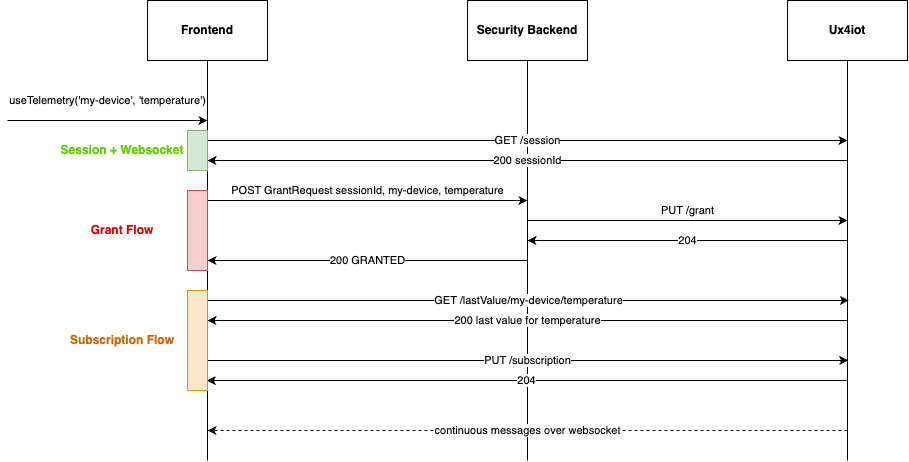

The diagram above was exported from draw.io. Its source (the exported page's mxGraphModel, read from the mxfile embedded in the PNG):
<mxGraphModel dx="2422" dy="820" grid="1" gridSize="10" guides="1" tooltips="1" connect="1" arrows="1" fold="1" page="1" pageScale="1" pageWidth="827" pageHeight="1169" math="0" shadow="0">
  <root>
    <mxCell id="0" />
    <mxCell id="1" parent="0" />
    <mxCell id="DyeBFP_Tukiawly4JJN4-1" value="" style="endArrow=none;html=1;rounded=0;" edge="1" parent="1">
      <mxGeometry width="50" height="50" relative="1" as="geometry">
        <mxPoint x="200" y="520" as="sourcePoint" />
        <mxPoint x="200" y="120" as="targetPoint" />
      </mxGeometry>
    </mxCell>
    <mxCell id="DyeBFP_Tukiawly4JJN4-2" value="" style="endArrow=none;html=1;rounded=0;" edge="1" parent="1">
      <mxGeometry width="50" height="50" relative="1" as="geometry">
        <mxPoint x="520" y="520" as="sourcePoint" />
        <mxPoint x="520" y="120" as="targetPoint" />
      </mxGeometry>
    </mxCell>
    <mxCell id="DyeBFP_Tukiawly4JJN4-3" value="" style="endArrow=none;html=1;rounded=0;" edge="1" parent="1">
      <mxGeometry width="50" height="50" relative="1" as="geometry">
        <mxPoint x="840" y="520" as="sourcePoint" />
        <mxPoint x="840" y="120" as="targetPoint" />
      </mxGeometry>
    </mxCell>
    <mxCell id="DyeBFP_Tukiawly4JJN4-4" value="Frontend" style="rounded=0;whiteSpace=wrap;html=1;fontStyle=1" vertex="1" parent="1">
      <mxGeometry x="140" y="60" width="120" height="60" as="geometry" />
    </mxCell>
    <mxCell id="DyeBFP_Tukiawly4JJN4-5" value="Security Backend" style="rounded=0;whiteSpace=wrap;html=1;fontStyle=1" vertex="1" parent="1">
      <mxGeometry x="460" y="60" width="120" height="60" as="geometry" />
    </mxCell>
    <mxCell id="DyeBFP_Tukiawly4JJN4-6" value="Ux4iot" style="rounded=0;whiteSpace=wrap;html=1;fontStyle=1" vertex="1" parent="1">
      <mxGeometry x="780" y="60" width="120" height="60" as="geometry" />
    </mxCell>
    <mxCell id="DyeBFP_Tukiawly4JJN4-10" value="GET /session" style="endArrow=classic;html=1;rounded=0;" edge="1" parent="1">
      <mxGeometry width="50" height="50" relative="1" as="geometry">
        <mxPoint x="200" y="200" as="sourcePoint" />
        <mxPoint x="840" y="200" as="targetPoint" />
        <mxPoint as="offset" />
      </mxGeometry>
    </mxCell>
    <mxCell id="DyeBFP_Tukiawly4JJN4-11" value="useTelemetry('my-device', 'temperature')" style="endArrow=classic;html=1;rounded=0;" edge="1" parent="1">
      <mxGeometry y="20" width="50" height="50" relative="1" as="geometry">
        <mxPoint y="180" as="sourcePoint" />
        <mxPoint x="200" y="180" as="targetPoint" />
        <mxPoint as="offset" />
      </mxGeometry>
    </mxCell>
    <mxCell id="DyeBFP_Tukiawly4JJN4-12" value="200 sessionId" style="endArrow=classic;html=1;rounded=0;" edge="1" parent="1">
      <mxGeometry width="50" height="50" relative="1" as="geometry">
        <mxPoint x="840" y="220" as="sourcePoint" />
        <mxPoint x="200" y="220" as="targetPoint" />
        <mxPoint as="offset" />
      </mxGeometry>
    </mxCell>
    <mxCell id="DyeBFP_Tukiawly4JJN4-13" value="POST GrantRequest sessionId, my-device, temperature" style="endArrow=classic;html=1;rounded=0;" edge="1" parent="1">
      <mxGeometry y="10" width="50" height="50" relative="1" as="geometry">
        <mxPoint x="200" y="260" as="sourcePoint" />
        <mxPoint x="520" y="260" as="targetPoint" />
        <mxPoint as="offset" />
      </mxGeometry>
    </mxCell>
    <mxCell id="DyeBFP_Tukiawly4JJN4-14" value="PUT /grant" style="endArrow=classic;html=1;rounded=0;" edge="1" parent="1">
      <mxGeometry y="10" width="50" height="50" relative="1" as="geometry">
        <mxPoint x="520" y="280" as="sourcePoint" />
        <mxPoint x="840" y="280" as="targetPoint" />
        <mxPoint as="offset" />
      </mxGeometry>
    </mxCell>
    <mxCell id="DyeBFP_Tukiawly4JJN4-15" value="204" style="endArrow=classic;html=1;rounded=0;" edge="1" parent="1">
      <mxGeometry width="50" height="50" relative="1" as="geometry">
        <mxPoint x="840" y="300" as="sourcePoint" />
        <mxPoint x="520" y="300" as="targetPoint" />
        <mxPoint as="offset" />
      </mxGeometry>
    </mxCell>
    <mxCell id="DyeBFP_Tukiawly4JJN4-16" value="200 GRANTED" style="endArrow=classic;html=1;rounded=0;" edge="1" parent="1">
      <mxGeometry width="50" height="50" relative="1" as="geometry">
        <mxPoint x="520" y="320" as="sourcePoint" />
        <mxPoint x="200" y="320" as="targetPoint" />
        <mxPoint as="offset" />
      </mxGeometry>
    </mxCell>
    <mxCell id="DyeBFP_Tukiawly4JJN4-17" value="GET /lastValue/my-device/temperature" style="endArrow=classic;html=1;rounded=0;" edge="1" parent="1">
      <mxGeometry width="50" height="50" relative="1" as="geometry">
        <mxPoint x="200" y="360" as="sourcePoint" />
        <mxPoint x="841.4285714285714" y="360" as="targetPoint" />
        <mxPoint as="offset" />
      </mxGeometry>
    </mxCell>
    <mxCell id="DyeBFP_Tukiawly4JJN4-18" value="200 last value for temperature" style="endArrow=classic;html=1;rounded=0;" edge="1" parent="1">
      <mxGeometry width="50" height="50" relative="1" as="geometry">
        <mxPoint x="840" y="380" as="sourcePoint" />
        <mxPoint x="200" y="380" as="targetPoint" />
        <mxPoint as="offset" />
      </mxGeometry>
    </mxCell>
    <mxCell id="DyeBFP_Tukiawly4JJN4-19" value="PUT /subscription" style="endArrow=classic;html=1;rounded=0;" edge="1" parent="1">
      <mxGeometry width="50" height="50" relative="1" as="geometry">
        <mxPoint x="199.29" y="420" as="sourcePoint" />
        <mxPoint x="840.7185714285714" y="420" as="targetPoint" />
        <mxPoint as="offset" />
      </mxGeometry>
    </mxCell>
    <mxCell id="DyeBFP_Tukiawly4JJN4-20" value="204" style="endArrow=classic;html=1;rounded=0;" edge="1" parent="1">
      <mxGeometry width="50" height="50" relative="1" as="geometry">
        <mxPoint x="839.29" y="440" as="sourcePoint" />
        <mxPoint x="199.29" y="440" as="targetPoint" />
        <mxPoint as="offset" />
      </mxGeometry>
    </mxCell>
    <mxCell id="DyeBFP_Tukiawly4JJN4-22" value="" style="rounded=0;whiteSpace=wrap;html=1;fillColor=#d5e8d4;strokeColor=#82b366;" vertex="1" parent="1">
      <mxGeometry x="180" y="190" width="20" height="40" as="geometry" />
    </mxCell>
    <mxCell id="DyeBFP_Tukiawly4JJN4-23" value="" style="rounded=0;whiteSpace=wrap;html=1;fillColor=#f8cecc;strokeColor=#b85450;" vertex="1" parent="1">
      <mxGeometry x="180" y="250" width="20" height="80" as="geometry" />
    </mxCell>
    <mxCell id="DyeBFP_Tukiawly4JJN4-25" value="" style="rounded=0;whiteSpace=wrap;html=1;fillColor=#ffe6cc;strokeColor=#d79b00;" vertex="1" parent="1">
      <mxGeometry x="180" y="350" width="20" height="100" as="geometry" />
    </mxCell>
    <mxCell id="DyeBFP_Tukiawly4JJN4-26" value="Session + Websocket" style="text;html=1;align=center;verticalAlign=middle;whiteSpace=wrap;rounded=0;fontColor=#66CC00;fontStyle=1" vertex="1" parent="1">
      <mxGeometry x="50" y="195" width="130" height="30" as="geometry" />
    </mxCell>
    <mxCell id="DyeBFP_Tukiawly4JJN4-27" value="Grant Flow" style="text;html=1;strokeColor=none;fillColor=none;align=center;verticalAlign=middle;whiteSpace=wrap;rounded=0;fontColor=#CC0000;fontStyle=1" vertex="1" parent="1">
      <mxGeometry x="50" y="275" width="130" height="30" as="geometry" />
    </mxCell>
    <mxCell id="DyeBFP_Tukiawly4JJN4-28" value="Subscription Flow" style="text;html=1;strokeColor=none;fillColor=none;align=center;verticalAlign=middle;whiteSpace=wrap;rounded=0;fontColor=#CC6600;fontStyle=1" vertex="1" parent="1">
      <mxGeometry x="50" y="385" width="130" height="30" as="geometry" />
    </mxCell>
    <mxCell id="DyeBFP_Tukiawly4JJN4-29" value="continuous messages over websocket" style="endArrow=classic;html=1;rounded=0;dashed=1;" edge="1" parent="1">
      <mxGeometry width="50" height="50" relative="1" as="geometry">
        <mxPoint x="840" y="490" as="sourcePoint" />
        <mxPoint x="200" y="490" as="targetPoint" />
        <mxPoint as="offset" />
      </mxGeometry>
    </mxCell>
  </root>
</mxGraphModel>